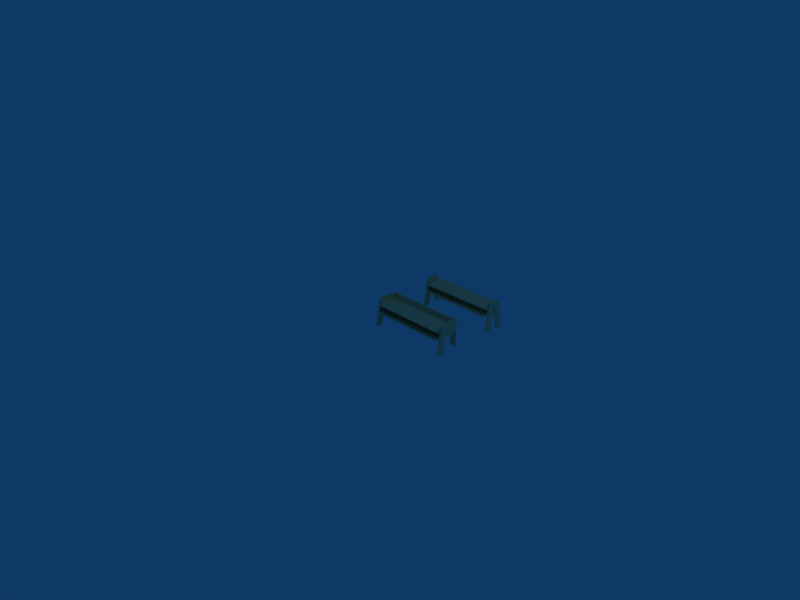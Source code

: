 # Source: Archipel-side-table.blend  (saved by Blender 2.49.2; exported with 4.5.12 LTS)
import bpy
from mathutils import Matrix  # noqa: F401  (used for matrix-valued properties, if any)

bpy.ops.wm.read_factory_settings(use_empty=True)
scene = bpy.context.scene
scene.name = 'Scene'

# ---- collections
col_collection_1 = bpy.data.collections.new('Collection 1'); scene.collection.children.link(col_collection_1)

# ---- materials (node trees are filled in below, after node groups)
mat_wood__fl = bpy.data.materials.new('Wood__Fl')
mat_wood__fl.alpha_threshold = 0.0
mat_wood__fl.diffuse_color = (0.8667, 0.7961, 0.5843, 1.0)
mat_wood__fl.roughness = 0.5
mat_wood__fl.line_color = (0.0, 0.0, 0.0, 1.0)
mat_wood_ply = bpy.data.materials.new('Wood_Ply')
mat_wood_ply.alpha_threshold = 0.0
mat_wood_ply.diffuse_color = (0.8667, 0.8, 0.5882, 1.0)
mat_wood_ply.roughness = 0.5
mat_wood_ply.line_color = (0.0, 0.0, 0.0, 1.0)

# ---- material node trees

# ---- world
world_world = bpy.data.worlds.new('World'); scene.world = world_world
world_world.color = (0.05656, 0.2208, 0.4)
world_world.use_sun_shadow = False
world_world.sun_shadow_jitter_overblur = 0.0
world_world.cycles.sampling_method = 'MANUAL'
world_world.cycles.sample_map_resolution = 256

# ---- cameras
cam_camera = bpy.data.cameras.new('Camera')
cam_camera.passepartout_alpha = 0.2
cam_camera.clip_end = 100.0
cam_camera.lens = 35.0
cam_camera.ortho_scale = 7.314
cam_camera.show_passepartout = False
cam_camera.show_safe_areas = True
cam_camera.dof.focus_distance = 0.0
cam_camera.dof.aperture_fstop = 128.0

# ---- lights
light_spot = bpy.data.lights.new('Spot', 'POINT')
light_spot.transmission_factor = 0.0
light_spot.cutoff_distance = 30.0
light_spot.energy = 100.0
light_spot.shadow_buffer_clip_start = 1.001
light_spot.shadow_soft_size = 1.0
light_spot.shadow_maximum_resolution = 0.006
light_spot.use_absolute_resolution = True
light_spot.cycles.use_multiple_importance_sampling = False

# ---- meshes
me_composan17_wood__fl = bpy.data.meshes.new('Composan17_Wood__Fl')
me_composan17_wood__fl.from_pydata([(1196.0, 1155.0, 248.8), (1196.0, 1136.0, 330.6), (1196.0, 1136.0, 248.8), (1196.0, 1155.0, 330.6), (1196.0, 1155.0, 248.8), (34.0, 1155.0, 330.6), (1196.0, 1155.0, 330.6), (34.0, 1155.0, 248.8), (1196.0, 1155.0, 248.8), (34.0, 1136.0, 248.8), (34.0, 1155.0, 248.8), (1196.0, 1136.0, 248.8), (1196.0, 1136.0, 330.6), (34.0, 1136.0, 248.8), (1196.0, 1136.0, 248.8), (34.0, 1136.0, 330.6), (1196.0, 1136.0, 330.6), (34.0, 1155.0, 330.6), (34.0, 1136.0, 330.6), (1196.0, 1155.0, 330.6), (34.0, 1155.0, 330.6), (34.0, 1136.0, 248.8), (34.0, 1136.0, 330.6), (34.0, 1155.0, 248.8)], [], [(0, 1, 2), (1, 0, 3), (4, 5, 6), (5, 4, 7), (8, 9, 10), (9, 8, 11), (12, 13, 14), (13, 12, 15), (16, 17, 18), (17, 16, 19), (20, 21, 22), (21, 20, 23)])
_uv = me_composan17_wood__fl.uv_layers.new(name='UVTex')
_uv.uv.foreach_set('vector', [0.04671, 0.3825, 0.0, 0.5188, 0.0, 0.3825, 0.0, 0.5188, 0.04671, 0.3825, 0.04671, 0.5188, -2.967, 0.3825, -0.1106, 0.5188, -2.967, 0.5188, -0.1106, 0.5188, -2.967, 0.3825, -0.1106, 0.3825, -2.967, 0.03167, -0.1106, 0.0, -0.1106, 0.03167, -0.1106, 0.0, -2.967, 0.03167, -2.967, 0.0, 2.967, 0.5188, 0.1106, 0.3825, 2.967, 0.3825, 0.1106, 0.3825, 2.967, 0.5188, 0.1106, 0.5188, 2.967, 0.0, 0.1106, 0.03167, 0.1106, 0.0, 0.1106, 0.03167, 2.967, 0.0, 2.967, 0.03167, -0.04671, 0.5188, 0.0, 0.3825, 0.0, 0.5188, 0.0, 0.3825, -0.04671, 0.5188, -0.04671, 0.3825])
me_composan17_wood__fl.materials.append(mat_wood__fl)
me_composan17_wood__fl.use_remesh_preserve_volume = False
me_composan17_wood__fl.use_remesh_preserve_attributes = False
me_composan17_wood__fl.use_mirror_vertex_groups = False
me_composan17_wood__fl.update()
me_composan16_wood_ply = bpy.data.meshes.new('Composan16_Wood_Ply')
me_composan16_wood_ply.from_pydata([(15.0, 1226.0, 429.7), (15.0, 1204.0, -12.28), (15.0, 1303.0, -12.28), (15.0, 1136.0, 349.3), (15.0, 1136.0, 429.7), (15.0, 1226.0, 429.7), (-4.0, 1136.0, 429.7), (15.0, 1136.0, 429.7), (-4.0, 1226.0, 429.7), (15.0, 1226.0, 429.7), (-4.0, 1303.0, -12.28), (-4.0, 1226.0, 429.7), (15.0, 1303.0, -12.28), (15.0, 1204.0, -12.28), (-4.0, 1303.0, -12.28), (15.0, 1303.0, -12.28), (-4.0, 1204.0, -12.28), (15.0, 1136.0, 349.3), (-4.0, 1204.0, -12.28), (15.0, 1204.0, -12.28), (-4.0, 1136.0, 349.3), (15.0, 1136.0, 349.3), (-4.0, 1136.0, 429.7), (-4.0, 1136.0, 349.3), (15.0, 1136.0, 429.7), (-4.0, 1226.0, 429.7), (-4.0, 1136.0, 349.3), (-4.0, 1136.0, 429.7), (-4.0, 1204.0, -12.28), (-4.0, 1303.0, -12.28)], [], [(0, 1, 2), (1, 0, 3), (3, 0, 4), (5, 6, 7), (6, 5, 8), (9, 10, 11), (10, 9, 12), (13, 14, 15), (14, 13, 16), (17, 18, 19), (18, 17, 20), (21, 22, 23), (22, 21, 24), (25, 26, 27), (25, 28, 26), (28, 25, 29)])
_uv = me_composan16_wood_ply.uv_layers.new(name='UVTex')
_uv.uv.foreach_set('vector', [-0.3538, 0.05967, 0.03521, 0.04622, 0.03521, 0.1056, 0.03521, 0.04622, -0.3538, 0.05967, -0.2831, 0.005967, -0.2831, 0.005967, -0.3538, 0.05967, -0.3538, 0.005967, 0.08801, 1.954e-16, 0.008801, 0.01134, 0.008801, 1.954e-16, 0.008801, 0.01134, 0.08801, 1.954e-16, 0.08801, 0.01134, -0.3335, 2.018e-16, 0.0614, 0.01134, -0.3335, 0.01134, 0.0614, 0.01134, -0.3335, 2.018e-16, 0.0614, -1.361e-17, -0.06818, 1.596e-16, -0.1558, 0.01134, -0.1558, 5.195e-17, -0.1558, 0.01134, -0.06818, 1.596e-16, -0.06818, 0.01134, 0.2766, 2.163e-16, -0.04711, 0.01134, -0.04711, 1.086e-16, -0.04711, 0.01134, 0.2766, 2.163e-16, 0.2766, 0.01134, 0.2831, 2.154e-16, 0.3538, 0.01134, 0.2831, 0.01134, 0.3538, 0.01134, 0.2831, 2.154e-16, 0.3538, 2.154e-16, 0.3538, 0.05967, 0.2831, 0.005967, 0.3538, 0.005967, 0.3538, 0.05967, -0.03521, 0.04622, 0.2831, 0.005967, -0.03521, 0.04622, 0.3538, 0.05967, -0.03521, 0.1056])
me_composan16_wood_ply.materials.append(mat_wood_ply)
me_composan16_wood_ply.use_remesh_preserve_volume = False
me_composan16_wood_ply.use_remesh_preserve_attributes = False
me_composan16_wood_ply.use_mirror_vertex_groups = False
me_composan16_wood_ply.update()
me_composan15_wood_ply = bpy.data.meshes.new('Composan15_Wood_Ply')
me_composan15_wood_ply.from_pydata([(15.0, 969.1, -12.28), (15.0, 1069.0, -12.28), (15.0, 1046.0, 429.7), (15.0, 969.1, -12.28), (-4.0, 969.1, -12.28), (15.0, 1069.0, -12.28), (15.0, 969.1, -12.28), (15.0, 1046.0, 429.7), (-4.0, 969.1, -12.28), (-4.0, 1046.0, 429.7), (-4.0, 969.1, -12.28), (-4.0, 1046.0, 429.7), (-4.0, 1069.0, -12.28), (-4.0, 1136.0, 349.3), (-4.0, 1136.0, 349.3), (15.0, 1136.0, 349.3), (-4.0, 1069.0, -12.28), (-4.0, 1136.0, 349.3), (-4.0, 1136.0, 429.7), (15.0, 1136.0, 349.3), (-4.0, 1136.0, 429.7), (-4.0, 1046.0, 429.7), (15.0, 1046.0, 429.7), (-4.0, 1136.0, 429.7), (15.0, 1136.0, 429.7), (15.0, 1136.0, 429.7), (15.0, 1136.0, 429.7), (15.0, 1136.0, 349.3), (15.0, 1069.0, -12.28), (-4.0, 1069.0, -12.28)], [], [(0, 1, 2), (3, 4, 5), (6, 7, 8), (9, 8, 7), (10, 11, 12), (13, 12, 11), (14, 15, 16), (17, 18, 19), (20, 13, 11), (21, 22, 23), (24, 23, 22), (25, 19, 18), (26, 2, 27), (27, 2, 1), (28, 16, 15), (29, 5, 4)])
_uv = me_composan15_wood_ply.uv_layers.new(name='UVTex')
_uv.uv.foreach_set('vector', [0.03521, 0.1056, 0.03521, 0.04622, -0.3538, 0.05967, -0.1558, 5.195e-17, -0.1558, 0.01134, -0.06818, 1.596e-16, 0.0614, -1.361e-17, -0.3335, 2.018e-16, 0.0614, 0.01134, -0.3335, 0.01134, 0.0614, 0.01134, -0.3335, 2.018e-16, -0.03521, 0.1056, 0.3538, 0.05967, -0.03521, 0.04622, 0.2831, 0.005967, -0.03521, 0.04622, 0.3538, 0.05967, 0.2766, 0.01134, 0.2766, 2.163e-16, -0.04711, 0.01134, 0.2831, 0.01134, 0.3538, 0.01134, 0.2831, 2.154e-16, 0.3538, 0.005967, 0.2831, 0.005967, 0.3538, 0.05967, 0.08801, 0.01134, 0.08801, 1.954e-16, 0.008801, 0.01134, 0.008801, 1.954e-16, 0.008801, 0.01134, 0.08801, 1.954e-16, 0.3538, 2.154e-16, 0.2831, 2.154e-16, 0.3538, 0.01134, -0.3538, 0.005967, -0.3538, 0.05967, -0.2831, 0.005967, -0.2831, 0.005967, -0.3538, 0.05967, 0.03521, 0.04622, -0.04711, 1.086e-16, -0.04711, 0.01134, 0.2766, 2.163e-16, -0.06818, 0.01134, -0.06818, 1.596e-16, -0.1558, 0.01134])
me_composan15_wood_ply.materials.append(mat_wood_ply)
me_composan15_wood_ply.use_remesh_preserve_volume = False
me_composan15_wood_ply.use_remesh_preserve_attributes = False
me_composan15_wood_ply.use_mirror_vertex_groups = False
me_composan15_wood_ply.update()
me_composan14_wood_ply = bpy.data.meshes.new('Composan14_Wood_Ply')
me_composan14_wood_ply.from_pydata([(1234.0, 969.1, -12.28), (1234.0, 1069.0, -12.28), (1234.0, 1046.0, 429.7), (1234.0, 969.1, -12.28), (1215.0, 969.1, -12.28), (1234.0, 1069.0, -12.28), (1234.0, 969.1, -12.28), (1234.0, 1046.0, 429.7), (1215.0, 969.1, -12.28), (1215.0, 1046.0, 429.7), (1215.0, 969.1, -12.28), (1215.0, 1046.0, 429.7), (1215.0, 1069.0, -12.28), (1215.0, 1136.0, 349.3), (1215.0, 1136.0, 349.3), (1234.0, 1136.0, 349.3), (1215.0, 1069.0, -12.28), (1215.0, 1136.0, 349.3), (1215.0, 1136.0, 429.7), (1234.0, 1136.0, 349.3), (1215.0, 1136.0, 429.7), (1215.0, 1046.0, 429.7), (1234.0, 1046.0, 429.7), (1215.0, 1136.0, 429.7), (1234.0, 1136.0, 429.7), (1234.0, 1136.0, 429.7), (1234.0, 1136.0, 429.7), (1234.0, 1136.0, 349.3), (1234.0, 1069.0, -12.28), (1215.0, 1069.0, -12.28)], [], [(0, 1, 2), (3, 4, 5), (6, 7, 8), (9, 8, 7), (10, 11, 12), (13, 12, 11), (14, 15, 16), (17, 18, 19), (20, 13, 11), (21, 22, 23), (24, 23, 22), (25, 19, 18), (26, 2, 27), (27, 2, 1), (28, 16, 15), (29, 5, 4)])
_uv = me_composan14_wood_ply.uv_layers.new(name='UVTex')
_uv.uv.foreach_set('vector', [0.03521, 0.1056, 0.03521, 0.04622, -0.3538, 0.05967, -0.1558, 5.195e-17, -0.1558, 0.01134, -0.06818, 1.596e-16, 0.0614, -1.361e-17, -0.3335, 2.018e-16, 0.0614, 0.01134, -0.3335, 0.01134, 0.0614, 0.01134, -0.3335, 2.018e-16, -0.03521, 0.1056, 0.3538, 0.05967, -0.03521, 0.04622, 0.2831, 0.005967, -0.03521, 0.04622, 0.3538, 0.05967, 0.2766, 0.01134, 0.2766, 2.163e-16, -0.04711, 0.01134, 0.2831, 0.01134, 0.3538, 0.01134, 0.2831, 2.154e-16, 0.3538, 0.005967, 0.2831, 0.005967, 0.3538, 0.05967, 0.08801, 0.01134, 0.08801, 1.954e-16, 0.008801, 0.01134, 0.008801, 1.954e-16, 0.008801, 0.01134, 0.08801, 1.954e-16, 0.3538, 2.154e-16, 0.2831, 2.154e-16, 0.3538, 0.01134, -0.3538, 0.005967, -0.3538, 0.05967, -0.2831, 0.005967, -0.2831, 0.005967, -0.3538, 0.05967, 0.03521, 0.04622, -0.04711, 1.086e-16, -0.04711, 0.01134, 0.2766, 2.163e-16, -0.06818, 0.01134, -0.06818, 1.596e-16, -0.1558, 0.01134])
me_composan14_wood_ply.materials.append(mat_wood_ply)
me_composan14_wood_ply.use_remesh_preserve_volume = False
me_composan14_wood_ply.use_remesh_preserve_attributes = False
me_composan14_wood_ply.use_mirror_vertex_groups = False
me_composan14_wood_ply.update()
me_composan13_wood_ply = bpy.data.meshes.new('Composan13_Wood_Ply')
me_composan13_wood_ply.from_pydata([(1234.0, 1226.0, 429.7), (1234.0, 1204.0, -12.28), (1234.0, 1303.0, -12.28), (1234.0, 1136.0, 349.3), (1234.0, 1136.0, 429.7), (1234.0, 1226.0, 429.7), (1215.0, 1136.0, 429.7), (1234.0, 1136.0, 429.7), (1215.0, 1226.0, 429.7), (1234.0, 1226.0, 429.7), (1215.0, 1303.0, -12.28), (1215.0, 1226.0, 429.7), (1234.0, 1303.0, -12.28), (1234.0, 1204.0, -12.28), (1215.0, 1303.0, -12.28), (1234.0, 1303.0, -12.28), (1215.0, 1204.0, -12.28), (1234.0, 1136.0, 349.3), (1215.0, 1204.0, -12.28), (1234.0, 1204.0, -12.28), (1215.0, 1136.0, 349.3), (1234.0, 1136.0, 349.3), (1215.0, 1136.0, 429.7), (1215.0, 1136.0, 349.3), (1234.0, 1136.0, 429.7), (1215.0, 1226.0, 429.7), (1215.0, 1136.0, 349.3), (1215.0, 1136.0, 429.7), (1215.0, 1204.0, -12.28), (1215.0, 1303.0, -12.28)], [], [(0, 1, 2), (1, 0, 3), (3, 0, 4), (5, 6, 7), (6, 5, 8), (9, 10, 11), (10, 9, 12), (13, 14, 15), (14, 13, 16), (17, 18, 19), (18, 17, 20), (21, 22, 23), (22, 21, 24), (25, 26, 27), (25, 28, 26), (28, 25, 29)])
_uv = me_composan13_wood_ply.uv_layers.new(name='UVTex')
_uv.uv.foreach_set('vector', [-0.3538, 0.05967, 0.03521, 0.04622, 0.03521, 0.1056, 0.03521, 0.04622, -0.3538, 0.05967, -0.2831, 0.005967, -0.2831, 0.005967, -0.3538, 0.05967, -0.3538, 0.005967, 0.08801, 1.954e-16, 0.008801, 0.01134, 0.008801, 1.954e-16, 0.008801, 0.01134, 0.08801, 1.954e-16, 0.08801, 0.01134, -0.3335, 2.018e-16, 0.0614, 0.01134, -0.3335, 0.01134, 0.0614, 0.01134, -0.3335, 2.018e-16, 0.0614, -1.361e-17, -0.06818, 1.596e-16, -0.1558, 0.01134, -0.1558, 5.195e-17, -0.1558, 0.01134, -0.06818, 1.596e-16, -0.06818, 0.01134, 0.2766, 2.163e-16, -0.04711, 0.01134, -0.04711, 1.086e-16, -0.04711, 0.01134, 0.2766, 2.163e-16, 0.2766, 0.01134, 0.2831, 2.154e-16, 0.3538, 0.01134, 0.2831, 0.01134, 0.3538, 0.01134, 0.2831, 2.154e-16, 0.3538, 2.154e-16, 0.3538, 0.05967, 0.2831, 0.005967, 0.3538, 0.005967, 0.3538, 0.05967, -0.03521, 0.04622, 0.2831, 0.005967, -0.03521, 0.04622, 0.3538, 0.05967, -0.03521, 0.1056])
me_composan13_wood_ply.materials.append(mat_wood_ply)
me_composan13_wood_ply.use_remesh_preserve_volume = False
me_composan13_wood_ply.use_remesh_preserve_attributes = False
me_composan13_wood_ply.use_mirror_vertex_groups = False
me_composan13_wood_ply.update()
me_composan12_wood__fl = bpy.data.meshes.new('Composan12_Wood__Fl')
me_composan12_wood__fl.from_pydata([(34.0, 1046.0, 429.7), (15.0, 1226.0, 429.7), (15.0, 1046.0, 429.7), (34.0, 1226.0, 429.7), (34.0, 1046.0, 429.7), (34.0, 1261.0, 229.6), (34.0, 1226.0, 429.7), (34.0, 1011.0, 229.9), (34.0, 1046.0, 429.7), (15.0, 1011.0, 229.9), (34.0, 1011.0, 229.9), (15.0, 1046.0, 429.7), (15.0, 1046.0, 429.7), (15.0, 1261.0, 229.6), (15.0, 1011.0, 229.9), (15.0, 1226.0, 429.7), (15.0, 1226.0, 429.7), (34.0, 1261.0, 229.6), (15.0, 1261.0, 229.6), (34.0, 1226.0, 429.7), (34.0, 1011.0, 229.9), (15.0, 1261.0, 229.6), (34.0, 1261.0, 229.6), (15.0, 1011.0, 229.9)], [], [(0, 1, 2), (1, 0, 3), (4, 5, 6), (5, 4, 7), (8, 9, 10), (9, 8, 11), (12, 13, 14), (13, 12, 15), (16, 17, 18), (17, 16, 19), (20, 21, 22), (21, 20, 23)])
_uv = me_composan12_wood__fl.uv_layers.new(name='UVTex')
_uv.uv.foreach_set('vector', [0.06392, 0.1358, 0.01721, 0.4358, 0.01721, 0.1358, 0.01721, 0.4358, 0.06392, 0.1358, 0.06392, 0.4358, 0.2003, 0.77, 0.7285, 0.4365, 0.6428, 0.77, 0.7285, 0.4365, 0.2003, 0.77, 0.1137, 0.437, 0.06392, 0.7819, 0.01721, 0.4437, 0.06392, 0.4437, 0.01721, 0.4437, 0.06392, 0.7819, 0.01721, 0.7819, -0.2003, 0.77, -0.7285, 0.4365, -0.1137, 0.437, -0.7285, 0.4365, -0.2003, 0.77, -0.6428, 0.77, -0.01721, 0.6838, -0.06392, 0.3453, -0.01721, 0.3453, -0.06392, 0.3453, -0.01721, 0.6838, -0.06392, 0.6838, 0.06392, -0.07649, 0.01721, -0.4933, 0.06392, -0.4933, 0.01721, -0.4933, 0.06392, -0.07649, 0.01721, -0.07649])
me_composan12_wood__fl.materials.append(mat_wood__fl)
me_composan12_wood__fl.use_remesh_preserve_volume = False
me_composan12_wood__fl.use_remesh_preserve_attributes = False
me_composan12_wood__fl.use_mirror_vertex_groups = False
me_composan12_wood__fl.update()
me_composan11_wood__fl = bpy.data.meshes.new('Composan11_Wood__Fl')
me_composan11_wood__fl.from_pydata([(1215.0, 1046.0, 429.7), (1196.0, 1226.0, 429.7), (1196.0, 1046.0, 429.7), (1215.0, 1226.0, 429.7), (1215.0, 1046.0, 429.7), (1215.0, 1261.0, 229.6), (1215.0, 1226.0, 429.7), (1215.0, 1011.0, 229.9), (1215.0, 1046.0, 429.7), (1196.0, 1011.0, 229.9), (1215.0, 1011.0, 229.9), (1196.0, 1046.0, 429.7), (1196.0, 1046.0, 429.7), (1196.0, 1261.0, 229.6), (1196.0, 1011.0, 229.9), (1196.0, 1226.0, 429.7), (1196.0, 1226.0, 429.7), (1215.0, 1261.0, 229.6), (1196.0, 1261.0, 229.6), (1215.0, 1226.0, 429.7), (1215.0, 1011.0, 229.9), (1196.0, 1261.0, 229.6), (1215.0, 1261.0, 229.6), (1196.0, 1011.0, 229.9)], [], [(0, 1, 2), (1, 0, 3), (4, 5, 6), (5, 4, 7), (8, 9, 10), (9, 8, 11), (12, 13, 14), (13, 12, 15), (16, 17, 18), (17, 16, 19), (20, 21, 22), (21, 20, 23)])
_uv = me_composan11_wood__fl.uv_layers.new(name='UVTex')
_uv.uv.foreach_set('vector', [0.06392, 0.1358, 0.01721, 0.4358, 0.01721, 0.1358, 0.01721, 0.4358, 0.06392, 0.1358, 0.06392, 0.4358, 0.2003, 0.77, 0.7285, 0.4365, 0.6428, 0.77, 0.7285, 0.4365, 0.2003, 0.77, 0.1137, 0.437, 0.06392, 0.7819, 0.01721, 0.4437, 0.06392, 0.4437, 0.01721, 0.4437, 0.06392, 0.7819, 0.01721, 0.7819, -0.2003, 0.77, -0.7285, 0.4365, -0.1137, 0.437, -0.7285, 0.4365, -0.2003, 0.77, -0.6428, 0.77, -0.01721, 0.6838, -0.06392, 0.3453, -0.01721, 0.3453, -0.06392, 0.3453, -0.01721, 0.6838, -0.06392, 0.6838, 0.06392, -0.07649, 0.01721, -0.4933, 0.06392, -0.4933, 0.01721, -0.4933, 0.06392, -0.07649, 0.01721, -0.07649])
me_composan11_wood__fl.materials.append(mat_wood__fl)
me_composan11_wood__fl.use_remesh_preserve_volume = False
me_composan11_wood__fl.use_remesh_preserve_attributes = False
me_composan11_wood__fl.use_mirror_vertex_groups = False
me_composan11_wood__fl.update()
me_composan10_wood__fl = bpy.data.meshes.new('Composan10_Wood__Fl')
me_composan10_wood__fl.from_pydata([(1196.0, 1285.0, 330.7), (34.0, 994.6, 330.7), (34.0, 1285.0, 330.7), (1196.0, 994.6, 330.7), (1196.0, 1285.0, 330.7), (1196.0, 994.6, 349.7), (1196.0, 994.6, 330.7), (1196.0, 1285.0, 349.7), (1196.0, 1285.0, 330.7), (34.0, 1285.0, 349.7), (1196.0, 1285.0, 349.7), (34.0, 1285.0, 330.7), (34.0, 994.6, 330.7), (34.0, 1285.0, 349.7), (34.0, 1285.0, 330.7), (34.0, 994.6, 349.7), (34.0, 994.6, 330.7), (1196.0, 994.6, 349.7), (34.0, 994.6, 349.7), (1196.0, 994.6, 330.7), (1196.0, 994.6, 349.7), (34.0, 1285.0, 349.7), (34.0, 994.6, 349.7), (1196.0, 1285.0, 349.7)], [], [(0, 1, 2), (1, 0, 3), (4, 5, 6), (5, 4, 7), (8, 9, 10), (9, 8, 11), (12, 13, 14), (13, 12, 15), (16, 17, 18), (17, 16, 19), (20, 21, 22), (21, 20, 23)])
_uv = me_composan10_wood__fl.uv_layers.new(name='UVTex')
_uv.uv.foreach_set('vector', [-2.857, 0.5333, 0.0, 0.05, 0.0, 0.5333, 0.0, 0.05, -2.857, 0.5333, -2.857, 0.05, 0.7867, 0.0, 0.07376, 0.03167, 0.07376, 0.0, 0.07376, 0.03167, 0.7867, 0.0, 0.7867, 0.03167, -2.857, 0.0, 0.0, 0.03167, -2.857, 0.03167, 0.0, 0.03167, -2.857, 0.0, 0.0, 0.0, -0.07376, 0.0, -0.7867, 0.03167, -0.7867, 0.0, -0.7867, 0.03167, -0.07376, 0.0, -0.07376, 0.03167, 0.0, 0.0, 2.857, 0.03167, 0.0, 0.03167, 2.857, 0.03167, 0.0, 0.0, 2.857, 0.0, 2.857, 0.05, 0.0, 0.5333, 0.0, 0.05, 0.0, 0.5333, 2.857, 0.05, 2.857, 0.5333])
me_composan10_wood__fl.materials.append(mat_wood__fl)
me_composan10_wood__fl.use_remesh_preserve_volume = False
me_composan10_wood__fl.use_remesh_preserve_attributes = False
me_composan10_wood__fl.use_mirror_vertex_groups = False
me_composan10_wood__fl.update()
me_composan09_wood__fl = bpy.data.meshes.new('Composan09_Wood__Fl')
me_composan09_wood__fl.from_pydata([(1196.0, 1315.0, 229.9), (34.0, 964.6, 229.9), (34.0, 1315.0, 229.9), (1196.0, 964.6, 229.9), (1196.0, 1315.0, 229.9), (1196.0, 964.6, 248.9), (1196.0, 964.6, 229.9), (1196.0, 1315.0, 248.9), (1196.0, 1315.0, 229.9), (34.0, 1315.0, 248.9), (1196.0, 1315.0, 248.9), (34.0, 1315.0, 229.9), (34.0, 1315.0, 248.9), (34.0, 1315.0, 229.9), (34.0, 964.6, 248.9), (1196.0, 964.6, 248.9), (1196.0, 964.6, 229.9), (1196.0, 964.6, 248.9), (34.0, 1315.0, 248.9), (34.0, 964.6, 248.9), (1196.0, 1315.0, 248.9)], [], [(0, 1, 2), (1, 0, 3), (4, 5, 6), (5, 4, 7), (8, 9, 10), (9, 8, 11), (1, 12, 13), (12, 1, 14), (1, 15, 14), (15, 1, 16), (17, 18, 19), (18, 17, 20)])
_uv = me_composan09_wood__fl.uv_layers.new(name='UVTex')
_uv.uv.foreach_set('vector', [-2.857, 0.5833, 0.0, 0.0, 0.0, 0.5833, 0.0, 0.0, -2.857, 0.5833, -2.857, 0.0, 0.8605, 0.0, 0.0, 0.03167, 0.0, 0.0, 0.0, 0.03167, 0.8605, 0.0, 0.8605, 0.03167, -2.857, 0.0, 0.0, 0.03167, -2.857, 0.03167, 0.0, 0.03167, -2.857, 0.0, 0.0, 0.0, 0.0, 0.0, -0.8605, 0.03167, -0.8605, 0.0, -0.8605, 0.03167, 0.0, 0.0, 0.0, 0.03167, 0.0, 0.0, 2.857, 0.03167, 0.0, 0.03167, 2.857, 0.03167, 0.0, 0.0, 2.857, 0.0, 2.857, 0.0, 0.0, 0.5833, 0.0, 0.0, 0.0, 0.5833, 2.857, 0.0, 2.857, 0.5833])
me_composan09_wood__fl.materials.append(mat_wood__fl)
me_composan09_wood__fl.use_remesh_preserve_volume = False
me_composan09_wood__fl.use_remesh_preserve_attributes = False
me_composan09_wood__fl.use_mirror_vertex_groups = False
me_composan09_wood__fl.update()
me_composan08_wood__fl = bpy.data.meshes.new('Composan08_Wood__Fl')
me_composan08_wood__fl.from_pydata([(15.0, 344.3, 429.7), (34.0, 344.3, 229.5), (15.0, 344.3, 229.5), (34.0, 344.3, 429.7), (15.0, 344.3, 429.7), (34.0, 75.77, 429.7), (34.0, 344.3, 429.7), (15.0, 75.77, 429.7), (15.0, 344.3, 229.5), (15.0, 75.77, 429.7), (15.0, 344.3, 429.7), (15.0, 40.54, 229.9), (34.0, 344.3, 229.5), (15.0, 40.54, 229.9), (15.0, 344.3, 229.5), (34.0, 40.54, 229.9), (34.0, 344.3, 229.5), (34.0, 75.77, 429.7), (34.0, 40.54, 229.9), (34.0, 344.3, 429.7), (34.0, 75.77, 429.7), (15.0, 40.54, 229.9), (34.0, 40.54, 229.9), (15.0, 75.77, 429.7)], [], [(0, 1, 2), (1, 0, 3), (4, 5, 6), (5, 4, 7), (8, 9, 10), (9, 8, 11), (12, 13, 14), (13, 12, 15), (16, 17, 18), (17, 16, 19), (20, 21, 22), (21, 20, 23)])
_uv = me_composan08_wood__fl.uv_layers.new(name='UVTex')
_uv.uv.foreach_set('vector', [-0.01721, 0.77, -0.06392, 0.4363, -0.01721, 0.4363, -0.06392, 0.4363, -0.01721, 0.77, -0.06392, 0.77, 0.01721, 0.5833, 0.06392, 0.1358, 0.06392, 0.5833, 0.06392, 0.1358, 0.01721, 0.5833, 0.01721, 0.1358, -0.8605, 0.4363, -0.2003, 0.77, -0.8605, 0.77, -0.2003, 0.77, -0.8605, 0.4363, -0.1137, 0.437, 0.06392, -0.5828, 0.01721, -0.07649, 0.01721, -0.5828, 0.01721, -0.07649, 0.06392, -0.5828, 0.06392, -0.07649, 0.8605, 0.4363, 0.2003, 0.77, 0.1137, 0.437, 0.2003, 0.77, 0.8605, 0.4363, 0.8605, 0.77, 0.06392, 0.7819, 0.01721, 0.4437, 0.06392, 0.4437, 0.01721, 0.4437, 0.06392, 0.7819, 0.01721, 0.7819])
me_composan08_wood__fl.materials.append(mat_wood__fl)
me_composan08_wood__fl.use_remesh_preserve_volume = False
me_composan08_wood__fl.use_remesh_preserve_attributes = False
me_composan08_wood__fl.use_mirror_vertex_groups = False
me_composan08_wood__fl.update()
me_composan07_wood__fl = bpy.data.meshes.new('Composan07_Wood__Fl')
me_composan07_wood__fl.from_pydata([(1196.0, 344.3, 429.7), (1215.0, 344.3, 229.5), (1196.0, 344.3, 229.5), (1215.0, 344.3, 429.7), (1196.0, 344.3, 429.7), (1215.0, 75.77, 429.7), (1215.0, 344.3, 429.7), (1196.0, 75.77, 429.7), (1196.0, 344.3, 229.5), (1196.0, 75.77, 429.7), (1196.0, 344.3, 429.7), (1196.0, 40.54, 229.9), (1215.0, 344.3, 229.5), (1196.0, 40.54, 229.9), (1196.0, 344.3, 229.5), (1215.0, 40.54, 229.9), (1215.0, 344.3, 229.5), (1215.0, 75.77, 429.7), (1215.0, 40.54, 229.9), (1215.0, 344.3, 429.7), (1215.0, 75.77, 429.7), (1196.0, 40.54, 229.9), (1215.0, 40.54, 229.9), (1196.0, 75.77, 429.7)], [], [(0, 1, 2), (1, 0, 3), (4, 5, 6), (5, 4, 7), (8, 9, 10), (9, 8, 11), (12, 13, 14), (13, 12, 15), (16, 17, 18), (17, 16, 19), (20, 21, 22), (21, 20, 23)])
_uv = me_composan07_wood__fl.uv_layers.new(name='UVTex')
_uv.uv.foreach_set('vector', [-0.01721, 0.77, -0.06392, 0.4363, -0.01721, 0.4363, -0.06392, 0.4363, -0.01721, 0.77, -0.06392, 0.77, 0.01721, 0.5833, 0.06392, 0.1358, 0.06392, 0.5833, 0.06392, 0.1358, 0.01721, 0.5833, 0.01721, 0.1358, -0.8605, 0.4363, -0.2003, 0.77, -0.8605, 0.77, -0.2003, 0.77, -0.8605, 0.4363, -0.1137, 0.437, 0.06392, -0.5828, 0.01721, -0.07649, 0.01721, -0.5828, 0.01721, -0.07649, 0.06392, -0.5828, 0.06392, -0.07649, 0.8605, 0.4363, 0.2003, 0.77, 0.1137, 0.437, 0.2003, 0.77, 0.8605, 0.4363, 0.8605, 0.77, 0.06392, 0.7819, 0.01721, 0.4437, 0.06392, 0.4437, 0.01721, 0.4437, 0.06392, 0.7819, 0.01721, 0.7819])
me_composan07_wood__fl.materials.append(mat_wood__fl)
me_composan07_wood__fl.use_remesh_preserve_volume = False
me_composan07_wood__fl.use_remesh_preserve_attributes = False
me_composan07_wood__fl.use_mirror_vertex_groups = False
me_composan07_wood__fl.update()
me_composan06_wood__fl = bpy.data.meshes.new('Composan06_Wood__Fl')
me_composan06_wood__fl.from_pydata([(1196.0, 344.3, 330.7), (34.0, 24.31, 330.7), (34.0, 344.3, 330.7), (1196.0, 24.31, 330.7), (1196.0, 344.3, 330.7), (1196.0, 24.31, 349.7), (1196.0, 24.31, 330.7), (1196.0, 344.3, 349.7), (1196.0, 344.3, 330.7), (34.0, 344.3, 349.7), (1196.0, 344.3, 349.7), (34.0, 344.3, 330.7), (34.0, 24.31, 330.7), (34.0, 344.3, 349.7), (34.0, 344.3, 330.7), (34.0, 24.31, 349.7), (34.0, 24.31, 330.7), (1196.0, 24.31, 349.7), (34.0, 24.31, 349.7), (1196.0, 24.31, 330.7), (1196.0, 24.31, 349.7), (34.0, 344.3, 349.7), (34.0, 24.31, 349.7), (1196.0, 344.3, 349.7)], [], [(0, 1, 2), (1, 0, 3), (4, 5, 6), (5, 4, 7), (8, 9, 10), (9, 8, 11), (12, 13, 14), (13, 12, 15), (16, 17, 18), (17, 16, 19), (20, 21, 22), (21, 20, 23)])
_uv = me_composan06_wood__fl.uv_layers.new(name='UVTex')
_uv.uv.foreach_set('vector', [-2.857, 0.5833, 0.0, 0.05, 0.0, 0.5833, 0.0, 0.05, -2.857, 0.5833, -2.857, 0.05, 0.8605, 0.0, 0.07376, 0.03167, 0.07376, 0.0, 0.07376, 0.03167, 0.8605, 0.0, 0.8605, 0.03167, -2.857, 0.0, 0.0, 0.03167, -2.857, 0.03167, 0.0, 0.03167, -2.857, 0.0, 0.0, 0.0, -0.07376, 0.0, -0.8605, 0.03167, -0.8605, 0.0, -0.8605, 0.03167, -0.07376, 0.0, -0.07376, 0.03167, 0.0, 0.0, 2.857, 0.03167, 0.0, 0.03167, 2.857, 0.03167, 0.0, 0.0, 2.857, 0.0, 2.857, 0.05, 0.0, 0.5833, 0.0, 0.05, 0.0, 0.5833, 2.857, 0.05, 2.857, 0.5833])
me_composan06_wood__fl.materials.append(mat_wood__fl)
me_composan06_wood__fl.use_remesh_preserve_volume = False
me_composan06_wood__fl.use_remesh_preserve_attributes = False
me_composan06_wood__fl.use_mirror_vertex_groups = False
me_composan06_wood__fl.update()
me_composan05_wood__fl = bpy.data.meshes.new('Composan05_Wood__Fl')
me_composan05_wood__fl.from_pydata([(1196.0, 344.3, 229.9), (34.0, -5.692, 229.9), (34.0, 344.3, 229.9), (1196.0, -5.692, 229.9), (1196.0, 344.3, 229.9), (1196.0, -5.692, 248.9), (1196.0, -5.692, 229.9), (1196.0, 344.3, 248.9), (1196.0, 344.3, 229.9), (34.0, 344.3, 248.9), (1196.0, 344.3, 248.9), (34.0, 344.3, 229.9), (34.0, 344.3, 248.9), (34.0, 344.3, 229.9), (34.0, -5.692, 248.9), (1196.0, -5.692, 248.9), (1196.0, -5.692, 229.9), (1196.0, -5.692, 248.9), (34.0, 344.3, 248.9), (34.0, -5.692, 248.9), (1196.0, 344.3, 248.9)], [], [(0, 1, 2), (1, 0, 3), (4, 5, 6), (5, 4, 7), (8, 9, 10), (9, 8, 11), (1, 12, 13), (12, 1, 14), (1, 15, 14), (15, 1, 16), (17, 18, 19), (18, 17, 20)])
_uv = me_composan05_wood__fl.uv_layers.new(name='UVTex')
_uv.uv.foreach_set('vector', [-2.857, 0.5833, 0.0, 0.0, 0.0, 0.5833, 0.0, 0.0, -2.857, 0.5833, -2.857, 0.0, 0.8605, 0.0, 0.0, 0.03167, 0.0, 0.0, 0.0, 0.03167, 0.8605, 0.0, 0.8605, 0.03167, -2.857, 0.0, 0.0, 0.03167, -2.857, 0.03167, 0.0, 0.03167, -2.857, 0.0, 0.0, 0.0, 0.0, 0.0, -0.8605, 0.03167, -0.8605, 0.0, -0.8605, 0.03167, 0.0, 0.0, 0.0, 0.03167, 0.0, 0.0, 2.857, 0.03167, 0.0, 0.03167, 2.857, 0.03167, 0.0, 0.0, 2.857, 0.0, 2.857, 0.0, 0.0, 0.5833, 0.0, 0.0, 0.0, 0.5833, 2.857, 0.0, 2.857, 0.5833])
me_composan05_wood__fl.materials.append(mat_wood__fl)
me_composan05_wood__fl.use_remesh_preserve_volume = False
me_composan05_wood__fl.use_remesh_preserve_attributes = False
me_composan05_wood__fl.use_mirror_vertex_groups = False
me_composan05_wood__fl.update()
me_composan04_wood__fl = bpy.data.meshes.new('Composan04_Wood__Fl')
me_composan04_wood__fl.from_pydata([(114.9, 378.3, 0.0), (15.0, 363.3, 0.0), (15.0, 378.3, 0.0), (114.9, 363.3, 0.0), (114.9, 378.3, 0.0), (114.9, 363.3, 429.7), (114.9, 363.3, 0.0), (114.9, 378.3, 429.7), (114.9, 378.3, 0.0), (15.0, 378.3, 429.7), (114.9, 378.3, 429.7), (15.0, 378.3, 0.0), (15.0, 378.3, 429.7), (15.0, 378.3, 0.0), (15.0, 363.3, 429.7), (114.9, 363.3, 429.7), (114.9, 363.3, 0.0), (114.9, 363.3, 429.7), (15.0, 378.3, 429.7), (15.0, 363.3, 429.7), (114.9, 378.3, 429.7)], [], [(0, 1, 2), (1, 0, 3), (4, 5, 6), (5, 4, 7), (8, 9, 10), (9, 8, 11), (1, 12, 13), (12, 1, 14), (1, 15, 14), (15, 1, 16), (17, 18, 19), (18, 17, 20)])
_uv = me_composan04_wood__fl.uv_layers.new(name='UVTex')
_uv.uv.foreach_set('vector', [-0.2457, 0.025, 0.0, 0.0, 0.0, 0.025, 0.0, 0.0, -0.2457, 0.025, -0.2457, 0.0, 0.03688, 0.0, 0.0, 0.7162, 0.0, 0.0, 0.0, 0.7162, 0.03688, 0.0, 0.03688, 0.7162, -0.2457, 0.0, 0.0, 0.7162, -0.2457, 0.7162, 0.0, 0.7162, -0.2457, 0.0, 0.0, 0.0, 0.0, 0.0, -0.03688, 0.7162, -0.03688, 0.0, -0.03688, 0.7162, 0.0, 0.0, 0.0, 0.7162, 0.0, 0.0, 0.2457, 0.7162, 0.0, 0.7162, 0.2457, 0.7162, 0.0, 0.0, 0.2457, 0.0, 0.2457, 0.0, 0.0, 0.025, 0.0, 0.0, 0.0, 0.025, 0.2457, 0.0, 0.2457, 0.025])
me_composan04_wood__fl.materials.append(mat_wood__fl)
me_composan04_wood__fl.use_remesh_preserve_volume = False
me_composan04_wood__fl.use_remesh_preserve_attributes = False
me_composan04_wood__fl.use_mirror_vertex_groups = False
me_composan04_wood__fl.update()
me_composan03_wood__fl = bpy.data.meshes.new('Composan03_Wood__Fl')
me_composan03_wood__fl.from_pydata([(1215.0, 378.3, 0.0), (1115.0, 363.3, 0.0), (1115.0, 378.3, 0.0), (1215.0, 363.3, 0.0), (1215.0, 378.3, 0.0), (1215.0, 363.3, 429.7), (1215.0, 363.3, 0.0), (1215.0, 378.3, 429.7), (1215.0, 378.3, 0.0), (1115.0, 378.3, 429.7), (1215.0, 378.3, 429.7), (1115.0, 378.3, 0.0), (1115.0, 378.3, 429.7), (1115.0, 378.3, 0.0), (1115.0, 363.3, 429.7), (1215.0, 363.3, 429.7), (1215.0, 363.3, 0.0), (1215.0, 363.3, 429.7), (1115.0, 378.3, 429.7), (1115.0, 363.3, 429.7), (1215.0, 378.3, 429.7)], [], [(0, 1, 2), (1, 0, 3), (4, 5, 6), (5, 4, 7), (8, 9, 10), (9, 8, 11), (1, 12, 13), (12, 1, 14), (1, 15, 14), (15, 1, 16), (17, 18, 19), (18, 17, 20)])
_uv = me_composan03_wood__fl.uv_layers.new(name='UVTex')
_uv.uv.foreach_set('vector', [-0.2457, 0.025, 0.0, 0.0, 0.0, 0.025, 0.0, 0.0, -0.2457, 0.025, -0.2457, 0.0, 0.03688, 0.0, 0.0, 0.7162, 0.0, 0.0, 0.0, 0.7162, 0.03688, 0.0, 0.03688, 0.7162, -0.2457, 0.0, 0.0, 0.7162, -0.2457, 0.7162, 0.0, 0.7162, -0.2457, 0.0, 0.0, 0.0, 0.0, 0.0, -0.03688, 0.7162, -0.03688, 0.0, -0.03688, 0.7162, 0.0, 0.0, 0.0, 0.7162, 0.0, 0.0, 0.2457, 0.7162, 0.0, 0.7162, 0.2457, 0.7162, 0.0, 0.0, 0.2457, 0.0, 0.2457, 0.0, 0.0, 0.025, 0.0, 0.0, 0.0, 0.025, 0.2457, 0.0, 0.2457, 0.025])
me_composan03_wood__fl.materials.append(mat_wood__fl)
me_composan03_wood__fl.use_remesh_preserve_volume = False
me_composan03_wood__fl.use_remesh_preserve_attributes = False
me_composan03_wood__fl.use_mirror_vertex_groups = False
me_composan03_wood__fl.update()
me_composan02_wood__fl = bpy.data.meshes.new('Composan02_Wood__Fl')
me_composan02_wood__fl.from_pydata([(1230.0, 101.3, 3.61e-13), (1230.0, 75.79, 429.7), (1230.0, 0.0, 3.61e-13), (1230.0, 177.4, 429.7), (1230.0, 101.3, 3.61e-13), (1215.0, 177.4, 429.7), (1230.0, 177.4, 429.7), (1215.0, 101.3, 3.61e-13), (1230.0, 101.3, 3.61e-13), (1215.0, 0.0, 3.61e-13), (1215.0, 101.3, 3.61e-13), (1230.0, 0.0, 3.61e-13), (1230.0, 75.79, 429.7), (1215.0, 0.0, 3.61e-13), (1230.0, 0.0, 3.61e-13), (1215.0, 75.79, 429.7), (1230.0, 75.79, 429.7), (1215.0, 177.4, 429.7), (1215.0, 75.79, 429.7), (1230.0, 177.4, 429.7), (1215.0, 101.3, 3.61e-13), (1215.0, 75.79, 429.7), (1215.0, 177.4, 429.7), (1215.0, 0.0, 3.61e-13)], [], [(0, 1, 2), (1, 0, 3), (4, 5, 6), (5, 4, 7), (8, 9, 10), (9, 8, 11), (12, 13, 14), (13, 12, 15), (16, 17, 18), (17, 16, 19), (20, 21, 22), (21, 20, 23)])
_uv = me_composan02_wood__fl.uv_layers.new(name='UVTex')
_uv.uv.foreach_set('vector', [0.2631, 0.05381, 0.2003, 0.77, 0.01399, 0.05381, 0.2003, 0.77, 0.2631, 0.05381, 0.4503, 0.77, -0.03688, 0.08409, 2.989e-15, 0.8114, -0.03688, 0.8114, 2.989e-15, 0.8114, -0.03688, 0.08409, 1.746e-15, 0.08409, -0.03688, 0.1783, 6.622e-16, 0.009487, 6.622e-16, 0.1783, 6.622e-16, 0.009487, -0.03688, 0.1783, -0.03688, 0.009487, 0.03688, 0.7819, 1.143e-18, 0.05464, 0.03688, 0.05464, 1.143e-18, 0.05464, 0.03688, 0.7819, 1.636e-17, 0.7819, 0.03688, 0.1358, 1.786e-14, 0.3052, 1.786e-14, 0.1358, 1.786e-14, 0.3052, 0.03688, 0.1358, 0.03688, 0.3052, -0.2631, 0.05381, -0.2003, 0.77, -0.4503, 0.77, -0.2003, 0.77, -0.2631, 0.05381, -0.01399, 0.05381])
me_composan02_wood__fl.materials.append(mat_wood__fl)
me_composan02_wood__fl.use_remesh_preserve_volume = False
me_composan02_wood__fl.use_remesh_preserve_attributes = False
me_composan02_wood__fl.use_mirror_vertex_groups = False
me_composan02_wood__fl.update()
me_composan01_wood__fl = bpy.data.meshes.new('Composan01_Wood__Fl')
me_composan01_wood__fl.from_pydata([(1215.0, 363.3, 229.9), (1215.0, 344.3, 429.7), (1215.0, 344.3, 229.9), (1215.0, 363.3, 429.7), (1215.0, 363.3, 229.9), (15.0, 363.3, 429.7), (1215.0, 363.3, 429.7), (15.0, 363.3, 229.9), (1215.0, 363.3, 229.9), (15.0, 344.3, 229.9), (15.0, 363.3, 229.9), (1215.0, 344.3, 229.9), (1215.0, 344.3, 429.7), (15.0, 344.3, 229.9), (1215.0, 344.3, 229.9), (15.0, 344.3, 429.7), (1215.0, 344.3, 429.7), (15.0, 363.3, 429.7), (15.0, 344.3, 429.7), (1215.0, 363.3, 429.7), (15.0, 363.3, 429.7), (15.0, 344.3, 229.9), (15.0, 344.3, 429.7), (15.0, 363.3, 229.9)], [], [(0, 1, 2), (1, 0, 3), (4, 5, 6), (5, 4, 7), (8, 9, 10), (9, 8, 11), (12, 13, 14), (13, 12, 15), (16, 17, 18), (17, 16, 19), (20, 21, 22), (21, 20, 23)])
_uv = me_composan01_wood__fl.uv_layers.new(name='UVTex')
_uv.uv.foreach_set('vector', [0.04671, 0.3825, 0.0, 0.7155, 0.0, 0.3825, 0.0, 0.7155, 0.04671, 0.3825, 0.04671, 0.7155, -2.967, 0.3825, -0.01721, 0.7155, -2.967, 0.7155, -0.01721, 0.7155, -2.967, 0.3825, -0.01721, 0.3825, -2.967, 0.03167, -0.01721, 0.0, -0.01721, 0.03167, -0.01721, 0.0, -2.967, 0.03167, -2.967, 0.0, 2.967, 0.7155, 0.01721, 0.3825, 2.967, 0.3825, 0.01721, 0.3825, 2.967, 0.7155, 0.01721, 0.7155, 2.967, 0.0, 0.01721, 0.03167, 0.01721, 0.0, 0.01721, 0.03167, 2.967, 0.0, 2.967, 0.03167, -0.04671, 0.7155, 0.0, 0.3825, 0.0, 0.7155, 0.0, 0.3825, -0.04671, 0.7155, -0.04671, 0.3825])
me_composan01_wood__fl.materials.append(mat_wood__fl)
me_composan01_wood__fl.use_remesh_preserve_volume = False
me_composan01_wood__fl.use_remesh_preserve_attributes = False
me_composan01_wood__fl.use_mirror_vertex_groups = False
me_composan01_wood__fl.update()
me_composant__wood__fl = bpy.data.meshes.new('Composant__Wood__Fl')
me_composant__wood__fl.from_pydata([(15.0, 101.3, 0.0), (15.0, 75.79, 429.7), (15.0, 0.0, 0.0), (15.0, 177.4, 429.7), (15.0, 101.3, 0.0), (0.0, 177.4, 429.7), (15.0, 177.4, 429.7), (0.0, 101.3, 0.0), (15.0, 101.3, 0.0), (0.0, 0.0, 0.0), (0.0, 101.3, 0.0), (15.0, 0.0, 0.0), (15.0, 75.79, 429.7), (0.0, 0.0, 0.0), (15.0, 0.0, 0.0), (0.0, 75.79, 429.7), (15.0, 75.79, 429.7), (0.0, 177.4, 429.7), (0.0, 75.79, 429.7), (15.0, 177.4, 429.7), (0.0, 101.3, 0.0), (0.0, 75.79, 429.7), (0.0, 177.4, 429.7), (0.0, 0.0, 0.0)], [], [(0, 1, 2), (1, 0, 3), (4, 5, 6), (5, 4, 7), (8, 9, 10), (9, 8, 11), (12, 13, 14), (13, 12, 15), (16, 17, 18), (17, 16, 19), (20, 21, 22), (21, 20, 23)])
_uv = me_composant__wood__fl.uv_layers.new(name='UVTex')
_uv.uv.foreach_set('vector', [0.2631, 0.05381, 0.2003, 0.77, 0.01399, 0.05381, 0.2003, 0.77, 0.2631, 0.05381, 0.4503, 0.77, -0.03688, 0.08409, 2.989e-15, 0.8114, -0.03688, 0.8114, 2.989e-15, 0.8114, -0.03688, 0.08409, 1.746e-15, 0.08409, -0.03688, 0.1783, 6.622e-16, 0.009487, 6.622e-16, 0.1783, 6.622e-16, 0.009487, -0.03688, 0.1783, -0.03688, 0.009487, 0.03688, 0.7819, 1.143e-18, 0.05464, 0.03688, 0.05464, 1.143e-18, 0.05464, 0.03688, 0.7819, 1.636e-17, 0.7819, 0.03688, 0.1358, 1.786e-14, 0.3052, 1.786e-14, 0.1358, 1.786e-14, 0.3052, 0.03688, 0.1358, 0.03688, 0.3052, -0.2631, 0.05381, -0.2003, 0.77, -0.4503, 0.77, -0.2003, 0.77, -0.2631, 0.05381, -0.01399, 0.05381])
me_composant__wood__fl.materials.append(mat_wood__fl)
me_composant__wood__fl.use_remesh_preserve_volume = False
me_composant__wood__fl.use_remesh_preserve_attributes = False
me_composant__wood__fl.use_mirror_vertex_groups = False
me_composant__wood__fl.update()

# ---- objects
ob_composan17_wood__fl = bpy.data.objects.new('Composan17_Wood__Fl', me_composan17_wood__fl)
ob_composan16_wood_ply = bpy.data.objects.new('Composan16_Wood_Ply', me_composan16_wood_ply)
ob_composan15_wood_ply = bpy.data.objects.new('Composan15_Wood_Ply', me_composan15_wood_ply)
ob_composan14_wood_ply = bpy.data.objects.new('Composan14_Wood_Ply', me_composan14_wood_ply)
ob_composan13_wood_ply = bpy.data.objects.new('Composan13_Wood_Ply', me_composan13_wood_ply)
ob_composan12_wood__fl = bpy.data.objects.new('Composan12_Wood__Fl', me_composan12_wood__fl)
ob_composan11_wood__fl = bpy.data.objects.new('Composan11_Wood__Fl', me_composan11_wood__fl)
ob_composan10_wood__fl = bpy.data.objects.new('Composan10_Wood__Fl', me_composan10_wood__fl)
ob_composan09_wood__fl = bpy.data.objects.new('Composan09_Wood__Fl', me_composan09_wood__fl)
ob_composan08_wood__fl = bpy.data.objects.new('Composan08_Wood__Fl', me_composan08_wood__fl)
ob_composan07_wood__fl = bpy.data.objects.new('Composan07_Wood__Fl', me_composan07_wood__fl)
ob_composan06_wood__fl = bpy.data.objects.new('Composan06_Wood__Fl', me_composan06_wood__fl)
ob_composan05_wood__fl = bpy.data.objects.new('Composan05_Wood__Fl', me_composan05_wood__fl)
ob_composan04_wood__fl = bpy.data.objects.new('Composan04_Wood__Fl', me_composan04_wood__fl)
ob_composan03_wood__fl = bpy.data.objects.new('Composan03_Wood__Fl', me_composan03_wood__fl)
ob_composan02_wood__fl = bpy.data.objects.new('Composan02_Wood__Fl', me_composan02_wood__fl)
ob_composan01_wood__fl = bpy.data.objects.new('Composan01_Wood__Fl', me_composan01_wood__fl)
ob_composant__wood__fl = bpy.data.objects.new('Composant__Wood__Fl', me_composant__wood__fl)
ob_lamp = bpy.data.objects.new('Lamp', light_spot)
ob_camera = bpy.data.objects.new('Camera', cam_camera)

# ---- transforms, parenting, visibility, modifiers, constraints
ob_composan17_wood__fl.location = (0.0, 0.0, 0.0)
ob_composan17_wood__fl.scale = (0.001, 0.001, 0.001)
ob_composan17_wood__fl.lock_rotations_4d = False
ob_composan17_wood__fl.empty_display_type = 'ARROWS'
ob_composan17_wood__fl.lineart.crease_threshold = 0.0
ob_composan16_wood_ply.location = (0.0, 0.0, 0.0)
ob_composan16_wood_ply.scale = (0.001, 0.001, 0.001)
ob_composan16_wood_ply.lock_rotations_4d = False
ob_composan16_wood_ply.empty_display_type = 'ARROWS'
ob_composan16_wood_ply.lineart.crease_threshold = 0.0
ob_composan15_wood_ply.location = (0.0, 0.0, 0.0)
ob_composan15_wood_ply.scale = (0.001, 0.001, 0.001)
ob_composan15_wood_ply.lock_rotations_4d = False
ob_composan15_wood_ply.empty_display_type = 'ARROWS'
ob_composan15_wood_ply.lineart.crease_threshold = 0.0
ob_composan14_wood_ply.location = (0.0, 0.0, 0.0)
ob_composan14_wood_ply.scale = (0.001, 0.001, 0.001)
ob_composan14_wood_ply.lock_rotations_4d = False
ob_composan14_wood_ply.empty_display_type = 'ARROWS'
ob_composan14_wood_ply.lineart.crease_threshold = 0.0
ob_composan13_wood_ply.location = (0.0, 0.0, 0.0)
ob_composan13_wood_ply.scale = (0.001, 0.001, 0.001)
ob_composan13_wood_ply.lock_rotations_4d = False
ob_composan13_wood_ply.empty_display_type = 'ARROWS'
ob_composan13_wood_ply.lineart.crease_threshold = 0.0
ob_composan12_wood__fl.location = (0.0, 0.0, 0.0)
ob_composan12_wood__fl.scale = (0.001, 0.001, 0.001)
ob_composan12_wood__fl.lock_rotations_4d = False
ob_composan12_wood__fl.empty_display_type = 'ARROWS'
ob_composan12_wood__fl.lineart.crease_threshold = 0.0
ob_composan11_wood__fl.location = (0.0, 0.0, 0.0)
ob_composan11_wood__fl.scale = (0.001, 0.001, 0.001)
ob_composan11_wood__fl.lock_rotations_4d = False
ob_composan11_wood__fl.empty_display_type = 'ARROWS'
ob_composan11_wood__fl.lineart.crease_threshold = 0.0
ob_composan10_wood__fl.location = (0.0, 0.0, 0.0)
ob_composan10_wood__fl.scale = (0.001, 0.001, 0.001)
ob_composan10_wood__fl.lock_rotations_4d = False
ob_composan10_wood__fl.empty_display_type = 'ARROWS'
ob_composan10_wood__fl.lineart.crease_threshold = 0.0
ob_composan09_wood__fl.location = (0.0, 0.0, 0.0)
ob_composan09_wood__fl.scale = (0.001, 0.001, 0.001)
ob_composan09_wood__fl.lock_rotations_4d = False
ob_composan09_wood__fl.empty_display_type = 'ARROWS'
ob_composan09_wood__fl.lineart.crease_threshold = 0.0
ob_composan08_wood__fl.location = (0.0, 0.0, 0.0)
ob_composan08_wood__fl.scale = (0.001, 0.001, 0.001)
ob_composan08_wood__fl.lock_rotations_4d = False
ob_composan08_wood__fl.empty_display_type = 'ARROWS'
ob_composan08_wood__fl.lineart.crease_threshold = 0.0
ob_composan07_wood__fl.location = (0.0, 0.0, 0.0)
ob_composan07_wood__fl.scale = (0.001, 0.001, 0.001)
ob_composan07_wood__fl.lock_rotations_4d = False
ob_composan07_wood__fl.empty_display_type = 'ARROWS'
ob_composan07_wood__fl.lineart.crease_threshold = 0.0
ob_composan06_wood__fl.location = (0.0, 0.0, 0.0)
ob_composan06_wood__fl.scale = (0.001, 0.001, 0.001)
ob_composan06_wood__fl.lock_rotations_4d = False
ob_composan06_wood__fl.empty_display_type = 'ARROWS'
ob_composan06_wood__fl.lineart.crease_threshold = 0.0
ob_composan05_wood__fl.location = (0.0, 0.0, 0.0)
ob_composan05_wood__fl.scale = (0.001, 0.001, 0.001)
ob_composan05_wood__fl.lock_rotations_4d = False
ob_composan05_wood__fl.empty_display_type = 'ARROWS'
ob_composan05_wood__fl.lineart.crease_threshold = 0.0
ob_composan04_wood__fl.location = (0.0, 0.0, 0.0)
ob_composan04_wood__fl.scale = (0.001, 0.001, 0.001)
ob_composan04_wood__fl.lock_rotations_4d = False
ob_composan04_wood__fl.empty_display_type = 'ARROWS'
ob_composan04_wood__fl.lineart.crease_threshold = 0.0
ob_composan03_wood__fl.location = (0.0, 0.0, 0.0)
ob_composan03_wood__fl.scale = (0.001, 0.001, 0.001)
ob_composan03_wood__fl.lock_rotations_4d = False
ob_composan03_wood__fl.empty_display_type = 'ARROWS'
ob_composan03_wood__fl.lineart.crease_threshold = 0.0
ob_composan02_wood__fl.location = (0.0, 0.0, 0.0)
ob_composan02_wood__fl.scale = (0.001, 0.001, 0.001)
ob_composan02_wood__fl.lock_rotations_4d = False
ob_composan02_wood__fl.empty_display_type = 'ARROWS'
ob_composan02_wood__fl.lineart.crease_threshold = 0.0
ob_composan01_wood__fl.location = (0.0, 0.0, 0.0)
ob_composan01_wood__fl.scale = (0.001, 0.001, 0.001)
ob_composan01_wood__fl.lock_rotations_4d = False
ob_composan01_wood__fl.empty_display_type = 'ARROWS'
ob_composan01_wood__fl.lineart.crease_threshold = 0.0
ob_composant__wood__fl.location = (0.0, 0.0, 0.0)
ob_composant__wood__fl.scale = (0.001, 0.001, 0.001)
ob_composant__wood__fl.lock_rotations_4d = False
ob_composant__wood__fl.empty_display_type = 'ARROWS'
ob_composant__wood__fl.lineart.crease_threshold = 0.0
ob_lamp.location = (4.076, 1.005, 5.904)
ob_lamp.rotation_euler = (0.6503, 0.05522, 1.866)
ob_lamp.lock_rotations_4d = False
ob_lamp.empty_display_type = 'ARROWS'
ob_lamp.color = (0.0, 0.0, 0.0, 0.0)
ob_lamp.lineart.crease_threshold = 0.0
ob_camera.location = (7.481, -6.508, 5.344)
ob_camera.rotation_euler = (1.109, 0.01082, 0.8149)
ob_camera.lock_rotations_4d = False
ob_camera.empty_display_type = 'ARROWS'
ob_camera.color = (0.0, 0.0, 0.0, 0.0)
ob_camera.display_type = 'WIRE'
ob_camera.lineart.crease_threshold = 0.0

# ---- collection membership
col_collection_1.objects.link(ob_composan17_wood__fl)
col_collection_1.objects.link(ob_composan16_wood_ply)
col_collection_1.objects.link(ob_composan15_wood_ply)
col_collection_1.objects.link(ob_composan14_wood_ply)
col_collection_1.objects.link(ob_composan13_wood_ply)
col_collection_1.objects.link(ob_composan12_wood__fl)
col_collection_1.objects.link(ob_composan11_wood__fl)
col_collection_1.objects.link(ob_composan10_wood__fl)
col_collection_1.objects.link(ob_composan09_wood__fl)
col_collection_1.objects.link(ob_composan08_wood__fl)
col_collection_1.objects.link(ob_composan07_wood__fl)
col_collection_1.objects.link(ob_composan06_wood__fl)
col_collection_1.objects.link(ob_composan05_wood__fl)
col_collection_1.objects.link(ob_composan04_wood__fl)
col_collection_1.objects.link(ob_composan03_wood__fl)
col_collection_1.objects.link(ob_composan02_wood__fl)
col_collection_1.objects.link(ob_composan01_wood__fl)
col_collection_1.objects.link(ob_composant__wood__fl)
col_collection_1.objects.link(ob_lamp)
col_collection_1.objects.link(ob_camera)

# ---- scene / render settings (as saved in the file)
scene.camera = ob_camera
scene.frame_start = 1; scene.frame_end = 250; scene.frame_set(1)
scene.render.engine = 'BLENDER_EEVEE_NEXT'
scene.render.image_settings.file_format = 'JPEG'
scene.render.image_settings.color_mode = 'RGB'
scene.render.image_settings.compression = 90
scene.render.resolution_x = 800
scene.render.resolution_y = 600
scene.render.pixel_aspect_x = 100.0
scene.render.pixel_aspect_y = 100.0
scene.render.fps = 25
scene.render.dither_intensity = 0.0
scene.render.use_compositing = False
scene.render.use_sequencer = False
scene.render.bake_margin = 2
scene.render.bake_bias = 0.0
scene.render.use_stamp_time = False
scene.render.use_stamp_date = False
scene.render.use_stamp_frame = False
scene.render.use_stamp_camera = False
scene.render.use_stamp_scene = False
scene.render.use_stamp_filename = False
scene.render.use_stamp_render_time = False
scene.render.stamp_font_size = 0
scene.cycles.use_denoising = False
scene.cycles.samples = 10
scene.cycles.sampling_pattern = 'TABULATED_SOBOL'
scene.cycles.light_sampling_threshold = 0.0
scene.cycles.use_adaptive_sampling = False
scene.cycles.use_light_tree = False
scene.cycles.blur_glossy = 0.0
scene.cycles.volume_bounces = 1
scene.cycles.pixel_filter_type = 'GAUSSIAN'
scene.cycles.sample_clamp_indirect = 0.0
scene.view_settings.view_transform = 'Raw'
bpy.context.view_layer.update()

